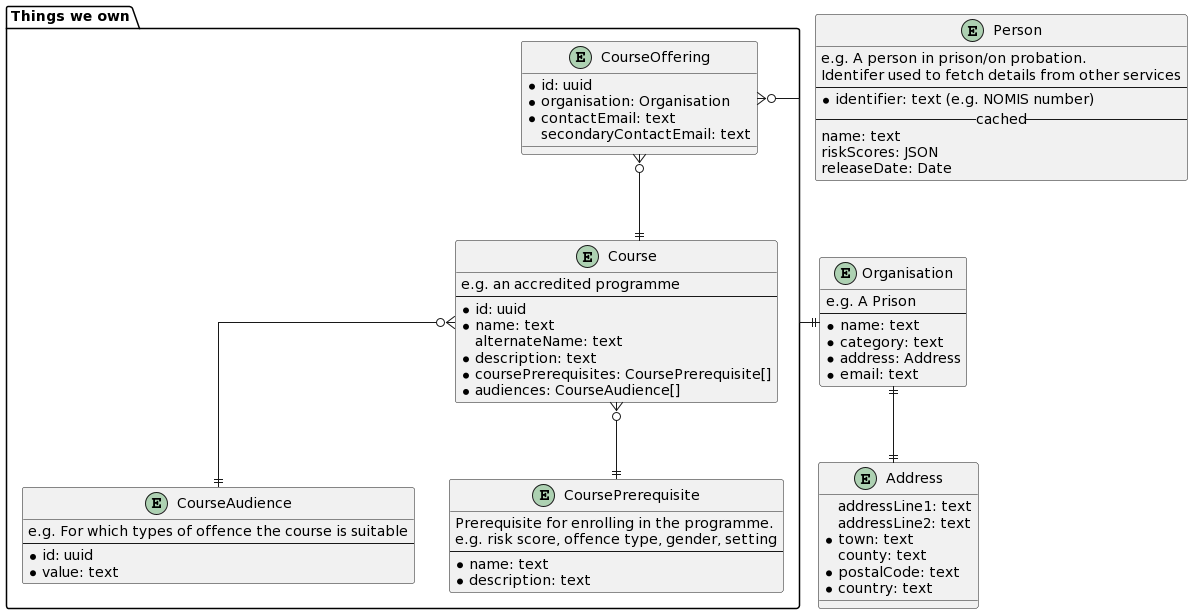

The diagram above was rendered by PlantUML. Its source (embedded in the PNG):
@startuml
skinparam linetype ortho

package "Things we own" {
entity Course {
  e.g. an accredited programme
  --
  * id: uuid
  * name: text
  alternateName: text
  * description: text
  * coursePrerequisites: CoursePrerequisite[]
  * audiences: CourseAudience[]
}

entity CourseAudience {
  e.g. For which types of offence the course is suitable
  --
  *id: uuid
  *value: text
}

entity CoursePrerequisite {
  Prerequisite for enrolling in the programme.
  e.g. risk score, offence type, gender, setting
  --
  * name: text
  * description: text
}

entity CourseOffering {
  * id: uuid
  * organisation: Organisation
  * contactEmail: text
  secondaryContactEmail: text
}
}

entity Organisation {
  e.g. A Prison
  --
  * name: text
  * category: text
  * address: Address
  * email: text
}

entity Address {
  addressLine1: text
  addressLine2: text
  * town: text
  county: text
  * postalCode: text
  * country: text
}

entity Person {
  e.g. A person in prison/on probation.
  Identifer used to fetch details from other services
  --
  * identifier: text (e.g. NOMIS number)
  --cached--
  name: text
  riskScores: JSON
  releaseDate: Date
}

CourseOffering }o--|| Course
CourseOffering }o--|| Organisation

Course }o--|| CoursePrerequisite
Course }o--|| CourseAudience

Organisation ||--|| Address
@enduml